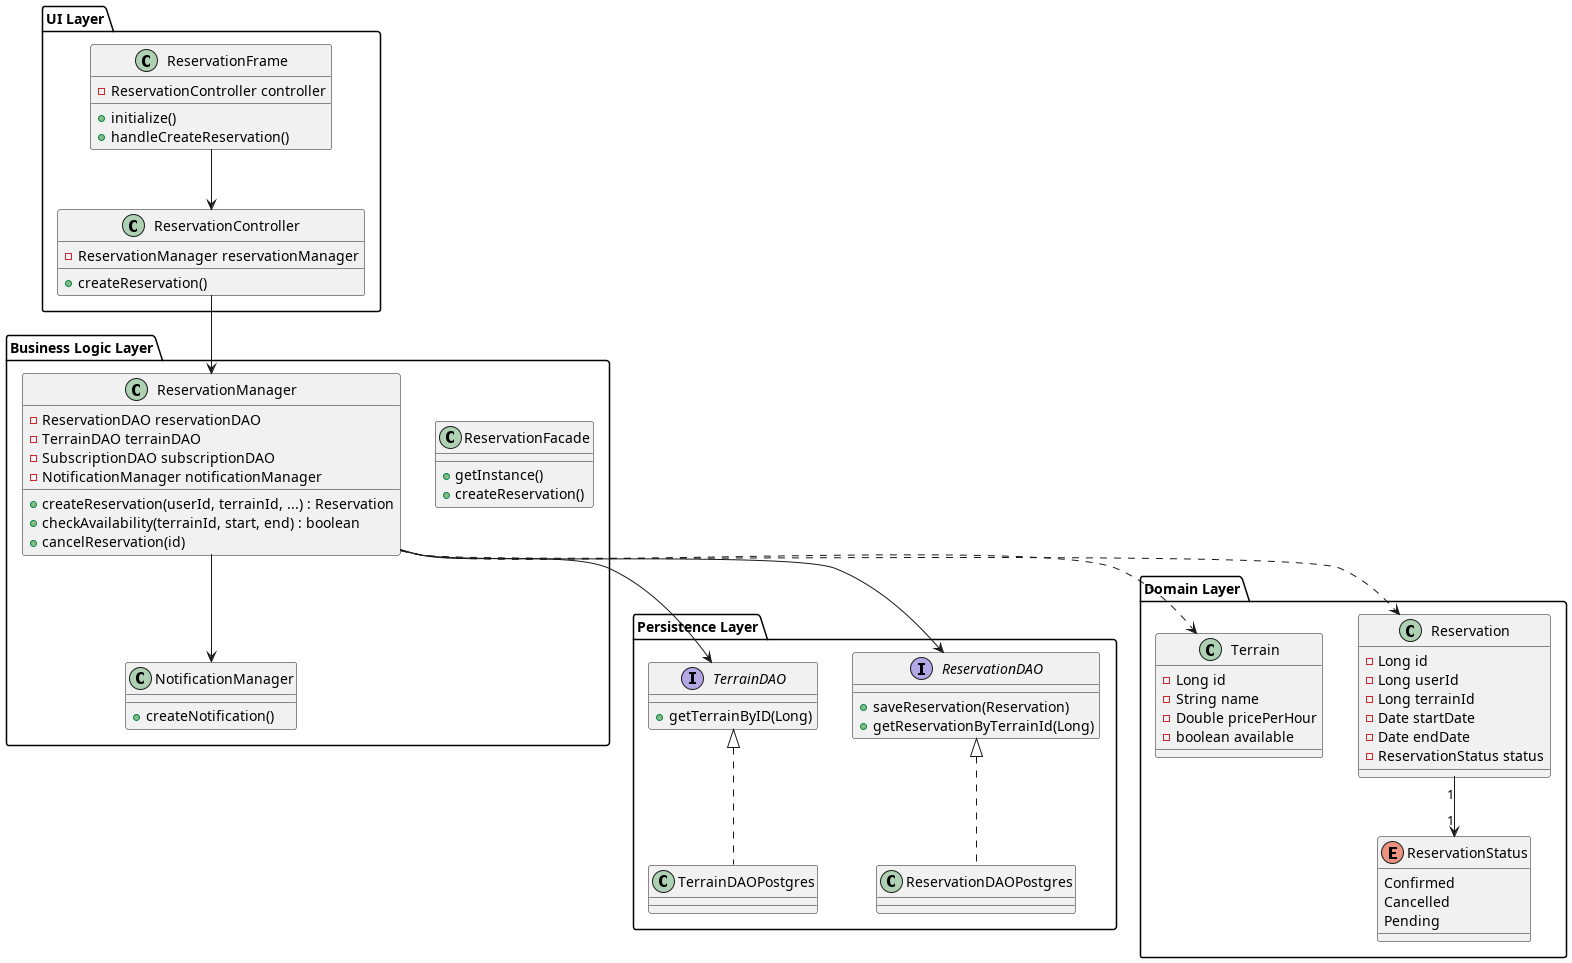

The diagram above was rendered by PlantUML. Its source (embedded in the PNG):
@startuml

package "UI Layer" {
    class ReservationFrame {
        - ReservationController controller
        + initialize()
        + handleCreateReservation()
    }
    
    class ReservationController {
        - ReservationManager reservationManager
        + createReservation()
    }
}

package "Business Logic Layer" {
    class ReservationFacade {
        + getInstance()
        + createReservation()
    }

    class ReservationManager {
        - ReservationDAO reservationDAO
        - TerrainDAO terrainDAO
        - SubscriptionDAO subscriptionDAO
        - NotificationManager notificationManager
        + createReservation(userId, terrainId, ...) : Reservation
        + checkAvailability(terrainId, start, end) : boolean
        + cancelReservation(id)
    }
    
    class NotificationManager {
        + createNotification()
    }
}

package "Persistence Layer" {
    interface ReservationDAO {
        + saveReservation(Reservation)
        + getReservationByTerrainId(Long)
    }
    
    class ReservationDAOPostgres implements ReservationDAO
    
    interface TerrainDAO {
        + getTerrainByID(Long)
    }
    
    class TerrainDAOPostgres implements TerrainDAO
}

package "Domain Layer" {
    class Reservation {
        - Long id
        - Long userId
        - Long terrainId
        - Date startDate
        - Date endDate
        - ReservationStatus status
    }
    
    class Terrain {
        - Long id
        - String name
        - Double pricePerHour
        - boolean available
    }
    
    enum ReservationStatus {
        Confirmed
        Cancelled
        Pending
    }
}

ReservationFrame --> ReservationController
ReservationController --> ReservationManager
ReservationManager --> ReservationDAO
ReservationManager --> TerrainDAO
ReservationManager --> NotificationManager
ReservationManager ..> Reservation
ReservationManager ..> Terrain

Reservation "1" --> "1" ReservationStatus

@enduml